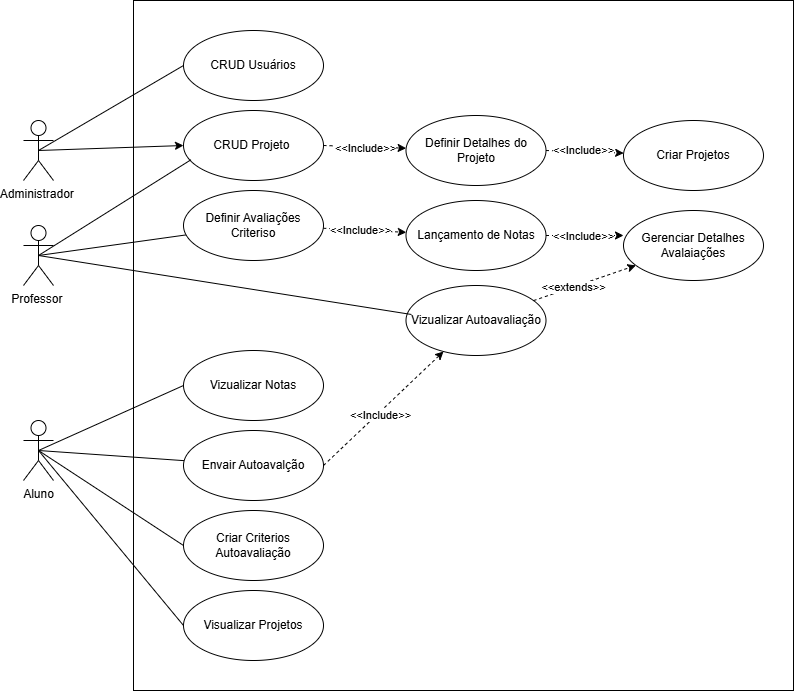

The diagram above was exported from draw.io. Its source (the exported page's mxGraphModel, read from the mxfile embedded in the PNG):
<mxGraphModel dx="2319" dy="2386" grid="1" gridSize="10" guides="1" tooltips="1" connect="1" arrows="1" fold="1" page="1" pageScale="1" pageWidth="827" pageHeight="1169" math="0" shadow="0">
  <root>
    <mxCell id="0" />
    <mxCell id="1" parent="0" />
    <mxCell id="2" edge="1" parent="1" source="3" style="rounded=0;orthogonalLoop=1;jettySize=auto;html=1;exitX=0.5;exitY=0.5;exitDx=0;exitDy=0;exitPerimeter=0;endArrow=none;endFill=0;" target="11">
      <mxGeometry relative="1" as="geometry" />
    </mxCell>
    <mxCell id="3" parent="1" style="shape=umlActor;verticalLabelPosition=bottom;verticalAlign=top;html=1;outlineConnect=0;" value="Professor&amp;nbsp;" vertex="1">
      <mxGeometry height="60" width="30" x="140" y="335" as="geometry" />
    </mxCell>
    <mxCell id="4" edge="1" parent="1" source="6" style="rounded=0;orthogonalLoop=1;jettySize=auto;html=1;exitX=1;exitY=0.5;exitDx=0;exitDy=0;dashed=1;" target="20">
      <mxGeometry relative="1" as="geometry" />
    </mxCell>
    <mxCell id="5" connectable="0" parent="4" style="edgeLabel;html=1;align=center;verticalAlign=middle;resizable=0;points=[];" value="&amp;lt;&amp;lt;Include&amp;gt;&amp;gt;" vertex="1">
      <mxGeometry relative="1" x="0.0047" y="-1" as="geometry">
        <mxPoint as="offset" />
      </mxGeometry>
    </mxCell>
    <mxCell id="6" parent="1" style="ellipse;whiteSpace=wrap;html=1;" value="CRUD Projeto&amp;nbsp;" vertex="1">
      <mxGeometry height="70" width="140" x="300" y="220" as="geometry" />
    </mxCell>
    <mxCell id="7" edge="1" parent="1" source="26" style="rounded=0;orthogonalLoop=1;jettySize=auto;html=1;dashed=1;exitX=1;exitY=0.5;exitDx=0;exitDy=0;" target="32">
      <mxGeometry relative="1" as="geometry" />
    </mxCell>
    <mxCell id="8" connectable="0" parent="7" style="edgeLabel;html=1;align=center;verticalAlign=middle;resizable=0;points=[];" value="&amp;lt;&amp;lt;Include&amp;gt;&amp;gt;" vertex="1">
      <mxGeometry relative="1" x="-0.0761" y="-2" as="geometry">
        <mxPoint as="offset" />
      </mxGeometry>
    </mxCell>
    <mxCell id="9" edge="1" parent="1" source="11" style="rounded=0;orthogonalLoop=1;jettySize=auto;html=1;dashed=1;" target="36">
      <mxGeometry relative="1" as="geometry" />
    </mxCell>
    <mxCell id="10" connectable="0" parent="9" style="edgeLabel;html=1;align=center;verticalAlign=middle;resizable=0;points=[];" value="&amp;lt;&amp;lt;Include&amp;gt;&amp;gt;" vertex="1">
      <mxGeometry relative="1" x="-0.0989" as="geometry">
        <mxPoint as="offset" />
      </mxGeometry>
    </mxCell>
    <mxCell id="11" parent="1" style="ellipse;whiteSpace=wrap;html=1;" value="Definir Avaliações Criteriso" vertex="1">
      <mxGeometry height="70" width="140" x="300" y="300" as="geometry" />
    </mxCell>
    <mxCell id="12" edge="1" parent="1" source="16" style="rounded=0;orthogonalLoop=1;jettySize=auto;html=1;exitX=0.5;exitY=0.5;exitDx=0;exitDy=0;exitPerimeter=0;endArrow=none;endFill=0;entryX=0;entryY=0.5;entryDx=0;entryDy=0;" target="27">
      <mxGeometry relative="1" as="geometry" />
    </mxCell>
    <mxCell id="13" edge="1" parent="1" source="16" style="rounded=0;orthogonalLoop=1;jettySize=auto;html=1;exitX=0.5;exitY=0.5;exitDx=0;exitDy=0;exitPerimeter=0;endArrow=none;endFill=0;" target="26">
      <mxGeometry relative="1" as="geometry" />
    </mxCell>
    <mxCell id="14" edge="1" parent="1" source="16" style="rounded=0;orthogonalLoop=1;jettySize=auto;html=1;exitX=0.5;exitY=0.5;exitDx=0;exitDy=0;exitPerimeter=0;endArrow=none;endFill=0;entryX=0;entryY=0.5;entryDx=0;entryDy=0;" target="22">
      <mxGeometry relative="1" as="geometry">
        <mxPoint x="290" y="500" as="targetPoint" />
      </mxGeometry>
    </mxCell>
    <mxCell id="15" edge="1" parent="1" source="16" style="rounded=0;orthogonalLoop=1;jettySize=auto;html=1;exitX=0.5;exitY=0.5;exitDx=0;exitDy=0;exitPerimeter=0;entryX=0;entryY=0.5;entryDx=0;entryDy=0;endArrow=none;endFill=0;" target="37">
      <mxGeometry relative="1" as="geometry" />
    </mxCell>
    <mxCell id="16" parent="1" style="shape=umlActor;verticalLabelPosition=bottom;verticalAlign=top;html=1;outlineConnect=0;" value="Aluno" vertex="1">
      <mxGeometry height="60" width="30" x="140" y="530" as="geometry" />
    </mxCell>
    <mxCell id="17" edge="1" parent="1" source="3" style="rounded=0;orthogonalLoop=1;jettySize=auto;html=1;exitX=0.5;exitY=0.5;exitDx=0;exitDy=0;exitPerimeter=0;entryX=0.054;entryY=0.703;entryDx=0;entryDy=0;entryPerimeter=0;shape=wire;dashed=1;endArrow=none;endFill=0;" target="6">
      <mxGeometry relative="1" as="geometry" />
    </mxCell>
    <mxCell id="18" edge="1" parent="1" source="20" style="rounded=0;orthogonalLoop=1;jettySize=auto;html=1;exitX=1;exitY=0.5;exitDx=0;exitDy=0;dashed=1;" target="21">
      <mxGeometry relative="1" as="geometry" />
    </mxCell>
    <mxCell id="19" connectable="0" parent="18" style="edgeLabel;html=1;align=center;verticalAlign=middle;resizable=0;points=[];" value="&amp;lt;&amp;lt;Include&amp;gt;&amp;gt;" vertex="1">
      <mxGeometry relative="1" x="-0.04" y="2" as="geometry">
        <mxPoint as="offset" />
      </mxGeometry>
    </mxCell>
    <mxCell id="20" parent="1" style="ellipse;whiteSpace=wrap;html=1;" value="Definir Detalhes do Projeto" vertex="1">
      <mxGeometry height="70" width="140" x="522.5" y="225" as="geometry" />
    </mxCell>
    <mxCell id="21" parent="1" style="ellipse;whiteSpace=wrap;html=1;" value="Criar Projetos" vertex="1">
      <mxGeometry height="70" width="140" x="740" y="230" as="geometry" />
    </mxCell>
    <mxCell id="22" parent="1" style="ellipse;whiteSpace=wrap;html=1;" value="Vizualizar Notas" vertex="1">
      <mxGeometry height="70" width="140" x="300" y="460" as="geometry" />
    </mxCell>
    <mxCell id="23" edge="1" parent="1" source="25" style="rounded=0;orthogonalLoop=1;jettySize=auto;html=1;exitX=0.5;exitY=0.5;exitDx=0;exitDy=0;exitPerimeter=0;entryX=0;entryY=0.5;entryDx=0;entryDy=0;endArrow=none;endFill=0;" target="29">
      <mxGeometry relative="1" as="geometry" />
    </mxCell>
    <mxCell id="24" edge="1" parent="1" source="25" style="rounded=0;orthogonalLoop=1;jettySize=auto;html=1;exitX=0.5;exitY=0.5;exitDx=0;exitDy=0;exitPerimeter=0;entryX=0;entryY=0.5;entryDx=0;entryDy=0;" target="6">
      <mxGeometry relative="1" as="geometry" />
    </mxCell>
    <mxCell id="25" parent="1" style="shape=umlActor;verticalLabelPosition=bottom;verticalAlign=top;html=1;outlineConnect=0;" value="Administrador&amp;nbsp;" vertex="1">
      <mxGeometry height="60" width="30" x="140" y="230" as="geometry" />
    </mxCell>
    <mxCell id="26" parent="1" style="ellipse;whiteSpace=wrap;html=1;" value="Envair Autoavalção" vertex="1">
      <mxGeometry height="70" width="140" x="300" y="540" as="geometry" />
    </mxCell>
    <mxCell id="27" parent="1" style="ellipse;whiteSpace=wrap;html=1;" value="Criar Criterios Autoavaliação" vertex="1">
      <mxGeometry height="70" width="140" x="300" y="620" as="geometry" />
    </mxCell>
    <mxCell id="28" parent="1" style="ellipse;whiteSpace=wrap;html=1;" value="Gerenciar Detalhes Avalaiações" vertex="1">
      <mxGeometry height="70" width="140" x="740" y="320" as="geometry" />
    </mxCell>
    <mxCell id="29" parent="1" style="ellipse;whiteSpace=wrap;html=1;" value="CRUD Usuários" vertex="1">
      <mxGeometry height="70" width="140" x="300" y="140" as="geometry" />
    </mxCell>
    <mxCell id="30" edge="1" parent="1" source="32" style="rounded=0;orthogonalLoop=1;jettySize=auto;html=1;dashed=1;" target="28">
      <mxGeometry relative="1" as="geometry" />
    </mxCell>
    <mxCell id="31" connectable="0" parent="30" style="edgeLabel;html=1;align=center;verticalAlign=middle;resizable=0;points=[];" value="&amp;lt;&amp;lt;extends&amp;gt;&amp;gt;" vertex="1">
      <mxGeometry relative="1" x="-0.2267" as="geometry">
        <mxPoint as="offset" />
      </mxGeometry>
    </mxCell>
    <mxCell id="32" parent="1" style="ellipse;whiteSpace=wrap;html=1;" value="Vizualizar Autoavaliação" vertex="1">
      <mxGeometry height="70" width="140" x="522.5" y="395" as="geometry" />
    </mxCell>
    <mxCell id="33" edge="1" parent="1" source="3" style="rounded=0;orthogonalLoop=1;jettySize=auto;html=1;exitX=0.5;exitY=0.5;exitDx=0;exitDy=0;exitPerimeter=0;entryX=0.039;entryY=0.414;entryDx=0;entryDy=0;entryPerimeter=0;endArrow=none;endFill=0;" target="32">
      <mxGeometry relative="1" as="geometry">
        <mxPoint x="302.79999999999995" y="410.5899999999999" as="targetPoint" />
      </mxGeometry>
    </mxCell>
    <mxCell id="34" edge="1" parent="1" source="36" style="rounded=0;orthogonalLoop=1;jettySize=auto;html=1;entryX=0;entryY=0.357;entryDx=0;entryDy=0;entryPerimeter=0;dashed=1;" target="28">
      <mxGeometry relative="1" as="geometry" />
    </mxCell>
    <mxCell id="35" connectable="0" parent="34" style="edgeLabel;html=1;align=center;verticalAlign=middle;resizable=0;points=[];" value="&amp;lt;&amp;lt;Include&amp;gt;&amp;gt;" vertex="1">
      <mxGeometry relative="1" x="-0.0406" y="-1" as="geometry">
        <mxPoint as="offset" />
      </mxGeometry>
    </mxCell>
    <mxCell id="36" parent="1" style="ellipse;whiteSpace=wrap;html=1;" value="Lançamento de Notas" vertex="1">
      <mxGeometry height="70" width="140" x="522.5" y="310" as="geometry" />
    </mxCell>
    <mxCell id="37" parent="1" style="ellipse;whiteSpace=wrap;html=1;" value="Visualizar Projetos" vertex="1">
      <mxGeometry height="70" width="140" x="300" y="700" as="geometry" />
    </mxCell>
    <mxCell id="38" parent="1" style="rounded=0;whiteSpace=wrap;html=1;fillColor=none;" value="" vertex="1">
      <mxGeometry height="690" width="660" x="250" y="110" as="geometry" />
    </mxCell>
  </root>
</mxGraphModel>